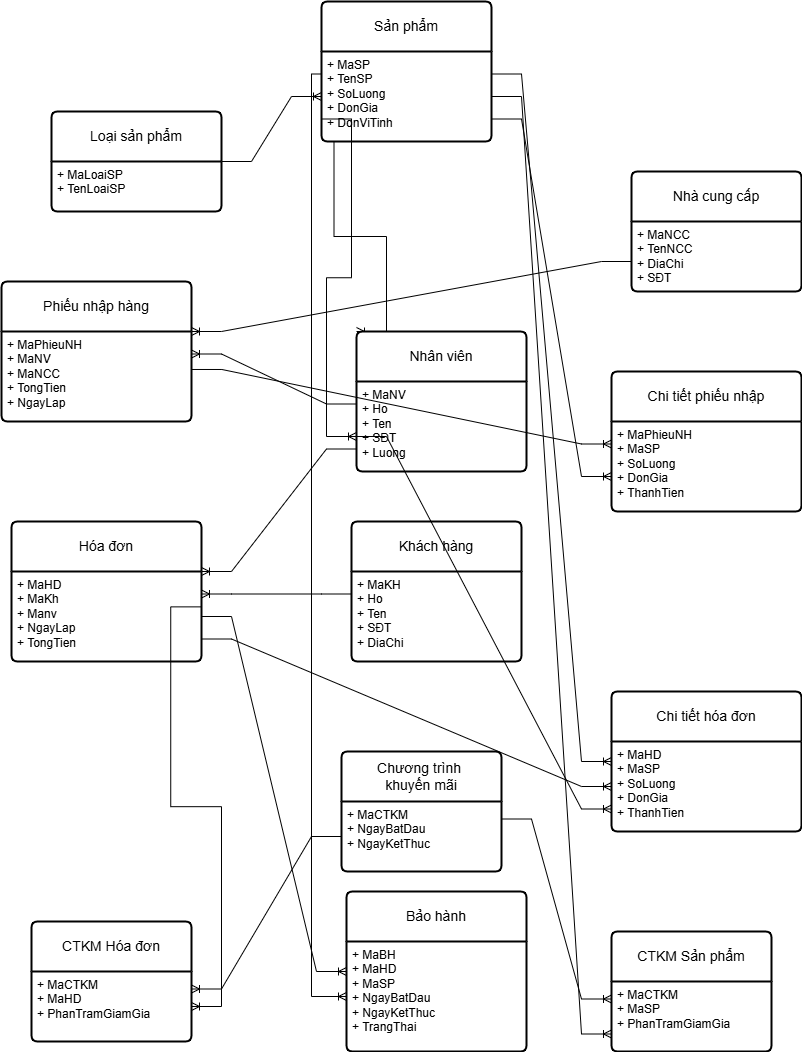

The diagram above was exported from draw.io. Its source (the exported page's mxGraphModel, read from the mxfile embedded in the PNG):
<mxGraphModel dx="1044" dy="527" grid="1" gridSize="10" guides="1" tooltips="1" connect="1" arrows="1" fold="1" page="1" pageScale="1" pageWidth="850" pageHeight="1100" math="0" shadow="0" extFonts="Permanent Marker^https://fonts.googleapis.com/css?family=Permanent+Marker">
  <root>
    <mxCell id="0" />
    <mxCell id="1" parent="0" />
    <mxCell id="lpwfYYe6cqYXQ5jYvYVa-1" value="Sản phẩm" style="swimlane;childLayout=stackLayout;horizontal=1;startSize=50;horizontalStack=0;rounded=1;fontSize=14;fontStyle=0;strokeWidth=2;resizeParent=0;resizeLast=1;shadow=0;dashed=0;align=center;arcSize=4;whiteSpace=wrap;html=1;" parent="1" vertex="1">
      <mxGeometry x="360" y="20" width="170" height="140" as="geometry" />
    </mxCell>
    <mxCell id="lpwfYYe6cqYXQ5jYvYVa-2" value="&lt;div&gt;+ MaSP&lt;/div&gt;+ TenSP&lt;br&gt;+ SoLuong&lt;div&gt;+ DonGia&lt;/div&gt;&lt;div&gt;+ DonViTinh&lt;/div&gt;&lt;div&gt;&lt;span style=&quot;white-space: pre;&quot;&gt;&#09;&lt;/span&gt;&lt;/div&gt;" style="align=left;strokeColor=none;fillColor=none;spacingLeft=4;spacingRight=4;fontSize=12;verticalAlign=top;resizable=0;rotatable=0;part=1;html=1;whiteSpace=wrap;" parent="lpwfYYe6cqYXQ5jYvYVa-1" vertex="1">
      <mxGeometry y="50" width="170" height="90" as="geometry" />
    </mxCell>
    <mxCell id="lpwfYYe6cqYXQ5jYvYVa-5" value="Khách hàng" style="swimlane;childLayout=stackLayout;horizontal=1;startSize=50;horizontalStack=0;rounded=1;fontSize=14;fontStyle=0;strokeWidth=2;resizeParent=0;resizeLast=1;shadow=0;dashed=0;align=center;arcSize=4;whiteSpace=wrap;html=1;" parent="1" vertex="1">
      <mxGeometry x="390" y="540" width="170" height="140" as="geometry" />
    </mxCell>
    <mxCell id="lpwfYYe6cqYXQ5jYvYVa-6" value="+ MaKH&lt;br&gt;+ Ho&lt;br&gt;+ Ten&lt;div&gt;+ SĐT&lt;/div&gt;&lt;div&gt;+ DiaChi&lt;/div&gt;&lt;div&gt;&lt;br&gt;&lt;/div&gt;" style="align=left;strokeColor=none;fillColor=none;spacingLeft=4;spacingRight=4;fontSize=12;verticalAlign=top;resizable=0;rotatable=0;part=1;html=1;whiteSpace=wrap;" parent="lpwfYYe6cqYXQ5jYvYVa-5" vertex="1">
      <mxGeometry y="50" width="170" height="90" as="geometry" />
    </mxCell>
    <mxCell id="lpwfYYe6cqYXQ5jYvYVa-7" value="Nhà cung cấp" style="swimlane;childLayout=stackLayout;horizontal=1;startSize=50;horizontalStack=0;rounded=1;fontSize=14;fontStyle=0;strokeWidth=2;resizeParent=0;resizeLast=1;shadow=0;dashed=0;align=center;arcSize=4;whiteSpace=wrap;html=1;" parent="1" vertex="1">
      <mxGeometry x="670" y="190" width="170" height="120" as="geometry" />
    </mxCell>
    <mxCell id="lpwfYYe6cqYXQ5jYvYVa-8" value="+ MaNCC&lt;br&gt;+ TenNCC&lt;br&gt;+ DiaChi&lt;div&gt;+ SĐT&lt;/div&gt;" style="align=left;strokeColor=none;fillColor=none;spacingLeft=4;spacingRight=4;fontSize=12;verticalAlign=top;resizable=0;rotatable=0;part=1;html=1;whiteSpace=wrap;" parent="lpwfYYe6cqYXQ5jYvYVa-7" vertex="1">
      <mxGeometry y="50" width="170" height="70" as="geometry" />
    </mxCell>
    <mxCell id="lpwfYYe6cqYXQ5jYvYVa-9" value="Loại sản phẩm" style="swimlane;childLayout=stackLayout;horizontal=1;startSize=50;horizontalStack=0;rounded=1;fontSize=14;fontStyle=0;strokeWidth=2;resizeParent=0;resizeLast=1;shadow=0;dashed=0;align=center;arcSize=4;whiteSpace=wrap;html=1;" parent="1" vertex="1">
      <mxGeometry x="90" y="130" width="170" height="100" as="geometry" />
    </mxCell>
    <mxCell id="lpwfYYe6cqYXQ5jYvYVa-10" value="&lt;div&gt;+ MaLoaiSP&lt;/div&gt;+ TenLoaiSP&lt;br&gt;&lt;div&gt;&lt;span style=&quot;white-space: pre;&quot;&gt;&#09;&lt;/span&gt;&lt;/div&gt;" style="align=left;strokeColor=none;fillColor=none;spacingLeft=4;spacingRight=4;fontSize=12;verticalAlign=top;resizable=0;rotatable=0;part=1;html=1;whiteSpace=wrap;" parent="lpwfYYe6cqYXQ5jYvYVa-9" vertex="1">
      <mxGeometry y="50" width="170" height="50" as="geometry" />
    </mxCell>
    <mxCell id="lpwfYYe6cqYXQ5jYvYVa-11" value="Phiếu nhập hàng" style="swimlane;childLayout=stackLayout;horizontal=1;startSize=50;horizontalStack=0;rounded=1;fontSize=14;fontStyle=0;strokeWidth=2;resizeParent=0;resizeLast=1;shadow=0;dashed=0;align=center;arcSize=4;whiteSpace=wrap;html=1;" parent="1" vertex="1">
      <mxGeometry x="40" y="300" width="190" height="140" as="geometry" />
    </mxCell>
    <mxCell id="lpwfYYe6cqYXQ5jYvYVa-12" value="&lt;div&gt;+ MaPhieuNH&lt;/div&gt;+ MaNV&lt;div&gt;+ MaNCC&lt;/div&gt;&lt;div&gt;+ TongTien&lt;/div&gt;&lt;div&gt;+ NgayLap&lt;br&gt;&lt;div&gt;&lt;span style=&quot;white-space: pre;&quot;&gt;&#09;&lt;/span&gt;&lt;/div&gt;&lt;/div&gt;" style="align=left;strokeColor=none;fillColor=none;spacingLeft=4;spacingRight=4;fontSize=12;verticalAlign=top;resizable=0;rotatable=0;part=1;html=1;whiteSpace=wrap;" parent="lpwfYYe6cqYXQ5jYvYVa-11" vertex="1">
      <mxGeometry y="50" width="190" height="90" as="geometry" />
    </mxCell>
    <mxCell id="lpwfYYe6cqYXQ5jYvYVa-14" value="Chi tiết phiếu nhập" style="swimlane;childLayout=stackLayout;horizontal=1;startSize=50;horizontalStack=0;rounded=1;fontSize=14;fontStyle=0;strokeWidth=2;resizeParent=0;resizeLast=1;shadow=0;dashed=0;align=center;arcSize=4;whiteSpace=wrap;html=1;" parent="1" vertex="1">
      <mxGeometry x="650" y="390" width="190" height="140" as="geometry" />
    </mxCell>
    <mxCell id="lpwfYYe6cqYXQ5jYvYVa-15" value="&lt;div&gt;+ MaPhieuNH&lt;/div&gt;+ MaSP&lt;div&gt;+ SoLuong&lt;/div&gt;&lt;div&gt;+ DonGia&lt;/div&gt;&lt;div&gt;+ ThanhTien&lt;br&gt;&lt;div&gt;&lt;span style=&quot;white-space: pre;&quot;&gt;&#09;&lt;/span&gt;&lt;/div&gt;&lt;/div&gt;" style="align=left;strokeColor=none;fillColor=none;spacingLeft=4;spacingRight=4;fontSize=12;verticalAlign=top;resizable=0;rotatable=0;part=1;html=1;whiteSpace=wrap;" parent="lpwfYYe6cqYXQ5jYvYVa-14" vertex="1">
      <mxGeometry y="50" width="190" height="90" as="geometry" />
    </mxCell>
    <mxCell id="lpwfYYe6cqYXQ5jYvYVa-18" value="Hóa đơn" style="swimlane;childLayout=stackLayout;horizontal=1;startSize=50;horizontalStack=0;rounded=1;fontSize=14;fontStyle=0;strokeWidth=2;resizeParent=0;resizeLast=1;shadow=0;dashed=0;align=center;arcSize=4;whiteSpace=wrap;html=1;" parent="1" vertex="1">
      <mxGeometry x="50" y="540" width="190" height="140" as="geometry" />
    </mxCell>
    <mxCell id="lpwfYYe6cqYXQ5jYvYVa-19" value="&lt;div&gt;+ MaHD&lt;/div&gt;+ MaKh&lt;div&gt;+ Manv&lt;/div&gt;&lt;div&gt;+ NgayLap&lt;/div&gt;&lt;div&gt;+ TongTien&lt;br&gt;&lt;div&gt;&lt;span style=&quot;white-space: pre;&quot;&gt;&#09;&lt;/span&gt;&lt;/div&gt;&lt;/div&gt;" style="align=left;strokeColor=none;fillColor=none;spacingLeft=4;spacingRight=4;fontSize=12;verticalAlign=top;resizable=0;rotatable=0;part=1;html=1;whiteSpace=wrap;" parent="lpwfYYe6cqYXQ5jYvYVa-18" vertex="1">
      <mxGeometry y="50" width="190" height="90" as="geometry" />
    </mxCell>
    <mxCell id="lpwfYYe6cqYXQ5jYvYVa-20" value="Chi tiết hóa đơn" style="swimlane;childLayout=stackLayout;horizontal=1;startSize=50;horizontalStack=0;rounded=1;fontSize=14;fontStyle=0;strokeWidth=2;resizeParent=0;resizeLast=1;shadow=0;dashed=0;align=center;arcSize=4;whiteSpace=wrap;html=1;" parent="1" vertex="1">
      <mxGeometry x="650" y="710" width="190" height="140" as="geometry" />
    </mxCell>
    <mxCell id="lpwfYYe6cqYXQ5jYvYVa-21" value="&lt;div&gt;+ MaHD&lt;/div&gt;+ MaSP&lt;div&gt;+ SoLuong&lt;/div&gt;&lt;div&gt;+ DonGia&lt;/div&gt;&lt;div&gt;+ ThanhTien&lt;br&gt;&lt;div&gt;&lt;span style=&quot;white-space: pre;&quot;&gt;&#09;&lt;/span&gt;&lt;/div&gt;&lt;/div&gt;" style="align=left;strokeColor=none;fillColor=none;spacingLeft=4;spacingRight=4;fontSize=12;verticalAlign=top;resizable=0;rotatable=0;part=1;html=1;whiteSpace=wrap;" parent="lpwfYYe6cqYXQ5jYvYVa-20" vertex="1">
      <mxGeometry y="50" width="190" height="90" as="geometry" />
    </mxCell>
    <mxCell id="lpwfYYe6cqYXQ5jYvYVa-22" value="Chương trình&amp;nbsp;&lt;div&gt;khuyến mãi&lt;/div&gt;" style="swimlane;childLayout=stackLayout;horizontal=1;startSize=50;horizontalStack=0;rounded=1;fontSize=14;fontStyle=0;strokeWidth=2;resizeParent=0;resizeLast=1;shadow=0;dashed=0;align=center;arcSize=4;whiteSpace=wrap;html=1;" parent="1" vertex="1">
      <mxGeometry x="380" y="770" width="160" height="120" as="geometry" />
    </mxCell>
    <mxCell id="lpwfYYe6cqYXQ5jYvYVa-23" value="+ MaCTKM&lt;br&gt;+ NgayBatDau&lt;br&gt;+ NgayKetThuc" style="align=left;strokeColor=none;fillColor=none;spacingLeft=4;spacingRight=4;fontSize=12;verticalAlign=top;resizable=0;rotatable=0;part=1;html=1;whiteSpace=wrap;" parent="lpwfYYe6cqYXQ5jYvYVa-22" vertex="1">
      <mxGeometry y="50" width="160" height="70" as="geometry" />
    </mxCell>
    <mxCell id="lpwfYYe6cqYXQ5jYvYVa-24" value="CTKM Hóa đơn" style="swimlane;childLayout=stackLayout;horizontal=1;startSize=50;horizontalStack=0;rounded=1;fontSize=14;fontStyle=0;strokeWidth=2;resizeParent=0;resizeLast=1;shadow=0;dashed=0;align=center;arcSize=4;whiteSpace=wrap;html=1;" parent="1" vertex="1">
      <mxGeometry x="70" y="940" width="160" height="120" as="geometry" />
    </mxCell>
    <mxCell id="lpwfYYe6cqYXQ5jYvYVa-25" value="+ MaCTKM&lt;br&gt;+ MaHD&lt;br&gt;+ PhanTramGiamGia" style="align=left;strokeColor=none;fillColor=none;spacingLeft=4;spacingRight=4;fontSize=12;verticalAlign=top;resizable=0;rotatable=0;part=1;html=1;whiteSpace=wrap;" parent="lpwfYYe6cqYXQ5jYvYVa-24" vertex="1">
      <mxGeometry y="50" width="160" height="70" as="geometry" />
    </mxCell>
    <mxCell id="lpwfYYe6cqYXQ5jYvYVa-26" value="CTKM Sản phẩm" style="swimlane;childLayout=stackLayout;horizontal=1;startSize=50;horizontalStack=0;rounded=1;fontSize=14;fontStyle=0;strokeWidth=2;resizeParent=0;resizeLast=1;shadow=0;dashed=0;align=center;arcSize=4;whiteSpace=wrap;html=1;" parent="1" vertex="1">
      <mxGeometry x="650" y="950" width="160" height="120" as="geometry" />
    </mxCell>
    <mxCell id="lpwfYYe6cqYXQ5jYvYVa-27" value="+ MaCTKM&lt;br&gt;+ MaSP&lt;br&gt;+ PhanTramGiamGia" style="align=left;strokeColor=none;fillColor=none;spacingLeft=4;spacingRight=4;fontSize=12;verticalAlign=top;resizable=0;rotatable=0;part=1;html=1;whiteSpace=wrap;" parent="lpwfYYe6cqYXQ5jYvYVa-26" vertex="1">
      <mxGeometry y="50" width="160" height="70" as="geometry" />
    </mxCell>
    <mxCell id="RHZy_kH7jYzMM6d2DdyV-1" value="" style="edgeStyle=entityRelationEdgeStyle;fontSize=12;html=1;endArrow=ERoneToMany;rounded=0;entryX=0;entryY=0.5;entryDx=0;entryDy=0;" edge="1" parent="1" source="lpwfYYe6cqYXQ5jYvYVa-9" target="lpwfYYe6cqYXQ5jYvYVa-2">
      <mxGeometry width="100" height="100" relative="1" as="geometry">
        <mxPoint x="380" y="230" as="sourcePoint" />
        <mxPoint x="480" y="130" as="targetPoint" />
        <Array as="points">
          <mxPoint x="420" y="190" />
        </Array>
      </mxGeometry>
    </mxCell>
    <mxCell id="RHZy_kH7jYzMM6d2DdyV-5" value="" style="edgeStyle=entityRelationEdgeStyle;fontSize=12;html=1;endArrow=ERoneToMany;rounded=0;exitX=1.002;exitY=0.422;exitDx=0;exitDy=0;exitPerimeter=0;entryX=0;entryY=0.25;entryDx=0;entryDy=0;" edge="1" parent="1" source="lpwfYYe6cqYXQ5jYvYVa-12" target="lpwfYYe6cqYXQ5jYvYVa-15">
      <mxGeometry width="100" height="100" relative="1" as="geometry">
        <mxPoint x="380" y="530" as="sourcePoint" />
        <mxPoint x="450" y="430" as="targetPoint" />
      </mxGeometry>
    </mxCell>
    <mxCell id="RHZy_kH7jYzMM6d2DdyV-9" value="" style="edgeStyle=entityRelationEdgeStyle;fontSize=12;html=1;endArrow=ERoneToMany;rounded=0;exitX=0;exitY=0.25;exitDx=0;exitDy=0;entryX=1;entryY=0.25;entryDx=0;entryDy=0;" edge="1" parent="1" source="lpwfYYe6cqYXQ5jYvYVa-4" target="lpwfYYe6cqYXQ5jYvYVa-12">
      <mxGeometry width="100" height="100" relative="1" as="geometry">
        <mxPoint x="380" y="530" as="sourcePoint" />
        <mxPoint x="480" y="430" as="targetPoint" />
      </mxGeometry>
    </mxCell>
    <mxCell id="RHZy_kH7jYzMM6d2DdyV-12" value="" style="edgeStyle=entityRelationEdgeStyle;fontSize=12;html=1;endArrow=ERoneToMany;rounded=0;exitX=0;exitY=0.75;exitDx=0;exitDy=0;entryX=1;entryY=0;entryDx=0;entryDy=0;" edge="1" parent="1" source="lpwfYYe6cqYXQ5jYvYVa-4" target="lpwfYYe6cqYXQ5jYvYVa-19">
      <mxGeometry width="100" height="100" relative="1" as="geometry">
        <mxPoint x="370" y="550" as="sourcePoint" />
        <mxPoint x="470" y="450" as="targetPoint" />
        <Array as="points">
          <mxPoint x="340" y="540" />
        </Array>
      </mxGeometry>
    </mxCell>
    <mxCell id="RHZy_kH7jYzMM6d2DdyV-16" value="" style="edgeStyle=entityRelationEdgeStyle;fontSize=12;html=1;endArrow=ERoneToMany;rounded=0;exitX=0;exitY=0.25;exitDx=0;exitDy=0;entryX=1;entryY=0.25;entryDx=0;entryDy=0;" edge="1" parent="1" source="lpwfYYe6cqYXQ5jYvYVa-6" target="lpwfYYe6cqYXQ5jYvYVa-19">
      <mxGeometry width="100" height="100" relative="1" as="geometry">
        <mxPoint x="280" y="580" as="sourcePoint" />
        <mxPoint x="380" y="480" as="targetPoint" />
      </mxGeometry>
    </mxCell>
    <mxCell id="RHZy_kH7jYzMM6d2DdyV-17" value="" style="edgeStyle=entityRelationEdgeStyle;fontSize=12;html=1;endArrow=ERoneToMany;rounded=0;exitX=1;exitY=0.75;exitDx=0;exitDy=0;entryX=0;entryY=0.5;entryDx=0;entryDy=0;" edge="1" parent="1" source="lpwfYYe6cqYXQ5jYvYVa-19" target="lpwfYYe6cqYXQ5jYvYVa-21">
      <mxGeometry width="100" height="100" relative="1" as="geometry">
        <mxPoint x="380" y="630" as="sourcePoint" />
        <mxPoint x="480" y="530" as="targetPoint" />
      </mxGeometry>
    </mxCell>
    <mxCell id="RHZy_kH7jYzMM6d2DdyV-18" value="" style="edgeStyle=entityRelationEdgeStyle;fontSize=12;html=1;endArrow=ERoneToMany;rounded=0;exitX=0;exitY=0.75;exitDx=0;exitDy=0;entryX=0;entryY=0.75;entryDx=0;entryDy=0;" edge="1" parent="1" source="lpwfYYe6cqYXQ5jYvYVa-3" target="lpwfYYe6cqYXQ5jYvYVa-21">
      <mxGeometry width="100" height="100" relative="1" as="geometry">
        <mxPoint x="380" y="530" as="sourcePoint" />
        <mxPoint x="480" y="430" as="targetPoint" />
      </mxGeometry>
    </mxCell>
    <mxCell id="RHZy_kH7jYzMM6d2DdyV-20" value="" style="edgeStyle=entityRelationEdgeStyle;fontSize=12;html=1;endArrow=ERoneToMany;rounded=0;exitX=0;exitY=0.5;exitDx=0;exitDy=0;entryX=1;entryY=0.25;entryDx=0;entryDy=0;" edge="1" parent="1" source="lpwfYYe6cqYXQ5jYvYVa-23" target="lpwfYYe6cqYXQ5jYvYVa-25">
      <mxGeometry width="100" height="100" relative="1" as="geometry">
        <mxPoint x="380" y="930" as="sourcePoint" />
        <mxPoint x="480" y="830" as="targetPoint" />
      </mxGeometry>
    </mxCell>
    <mxCell id="RHZy_kH7jYzMM6d2DdyV-21" value="" style="edgeStyle=entityRelationEdgeStyle;fontSize=12;html=1;endArrow=ERoneToMany;rounded=0;exitX=1;exitY=0.25;exitDx=0;exitDy=0;entryX=0;entryY=0.25;entryDx=0;entryDy=0;" edge="1" parent="1" source="lpwfYYe6cqYXQ5jYvYVa-23" target="lpwfYYe6cqYXQ5jYvYVa-27">
      <mxGeometry width="100" height="100" relative="1" as="geometry">
        <mxPoint x="380" y="930" as="sourcePoint" />
        <mxPoint x="480" y="830" as="targetPoint" />
      </mxGeometry>
    </mxCell>
    <mxCell id="RHZy_kH7jYzMM6d2DdyV-24" value="" style="fontSize=12;html=1;endArrow=ERoneToMany;rounded=0;exitX=0.996;exitY=0.393;exitDx=0;exitDy=0;exitPerimeter=0;entryX=1;entryY=0.5;entryDx=0;entryDy=0;edgeStyle=entityRelationEdgeStyle;" edge="1" parent="1" source="lpwfYYe6cqYXQ5jYvYVa-19" target="lpwfYYe6cqYXQ5jYvYVa-25">
      <mxGeometry width="100" height="100" relative="1" as="geometry">
        <mxPoint x="251.1400000000001" y="607.98" as="sourcePoint" />
        <mxPoint x="210" y="910" as="targetPoint" />
      </mxGeometry>
    </mxCell>
    <mxCell id="RHZy_kH7jYzMM6d2DdyV-26" value="" style="edgeStyle=entityRelationEdgeStyle;fontSize=12;html=1;endArrow=ERoneToMany;rounded=0;entryX=0;entryY=0;entryDx=0;entryDy=0;exitX=0.25;exitY=1;exitDx=0;exitDy=0;" edge="1" parent="1" source="lpwfYYe6cqYXQ5jYvYVa-2" target="lpwfYYe6cqYXQ5jYvYVa-3">
      <mxGeometry width="100" height="100" relative="1" as="geometry">
        <mxPoint x="372" y="160" as="sourcePoint" />
        <mxPoint x="680" y="440" as="targetPoint" />
      </mxGeometry>
    </mxCell>
    <mxCell id="RHZy_kH7jYzMM6d2DdyV-27" value="" style="edgeStyle=entityRelationEdgeStyle;fontSize=12;html=1;endArrow=ERoneToMany;rounded=0;entryX=0;entryY=0.75;entryDx=0;entryDy=0;exitX=1;exitY=0.5;exitDx=0;exitDy=0;" edge="1" parent="1" source="lpwfYYe6cqYXQ5jYvYVa-2" target="lpwfYYe6cqYXQ5jYvYVa-27">
      <mxGeometry width="100" height="100" relative="1" as="geometry">
        <mxPoint x="380" y="930" as="sourcePoint" />
        <mxPoint x="480" y="830" as="targetPoint" />
      </mxGeometry>
    </mxCell>
    <mxCell id="RHZy_kH7jYzMM6d2DdyV-28" value="" style="edgeStyle=entityRelationEdgeStyle;fontSize=12;html=1;endArrow=ERoneToMany;rounded=0;exitX=0;exitY=0.75;exitDx=0;exitDy=0;entryX=0;entryY=0.75;entryDx=0;entryDy=0;" edge="1" parent="1" source="lpwfYYe6cqYXQ5jYvYVa-2" target="lpwfYYe6cqYXQ5jYvYVa-3">
      <mxGeometry width="100" height="100" relative="1" as="geometry">
        <mxPoint x="370" y="158" as="sourcePoint" />
        <mxPoint x="730" y="773" as="targetPoint" />
      </mxGeometry>
    </mxCell>
    <mxCell id="lpwfYYe6cqYXQ5jYvYVa-3" value="Nhân viên" style="swimlane;childLayout=stackLayout;horizontal=1;startSize=50;horizontalStack=0;rounded=1;fontSize=14;fontStyle=0;strokeWidth=2;resizeParent=0;resizeLast=1;shadow=0;dashed=0;align=center;arcSize=4;whiteSpace=wrap;html=1;" parent="1" vertex="1">
      <mxGeometry x="395" y="350" width="170" height="140" as="geometry" />
    </mxCell>
    <mxCell id="lpwfYYe6cqYXQ5jYvYVa-4" value="+ MaNV&lt;br&gt;+ Ho&lt;br&gt;+ Ten&lt;div&gt;+ SĐT&lt;/div&gt;&lt;div&gt;+ Luong&lt;/div&gt;&lt;div&gt;&lt;br&gt;&lt;/div&gt;" style="align=left;strokeColor=none;fillColor=none;spacingLeft=4;spacingRight=4;fontSize=12;verticalAlign=top;resizable=0;rotatable=0;part=1;html=1;whiteSpace=wrap;" parent="lpwfYYe6cqYXQ5jYvYVa-3" vertex="1">
      <mxGeometry y="50" width="170" height="90" as="geometry" />
    </mxCell>
    <mxCell id="RHZy_kH7jYzMM6d2DdyV-34" value="Bảo hành" style="swimlane;childLayout=stackLayout;horizontal=1;startSize=50;horizontalStack=0;rounded=1;fontSize=14;fontStyle=0;strokeWidth=2;resizeParent=0;resizeLast=1;shadow=0;dashed=0;align=center;arcSize=4;whiteSpace=wrap;html=1;" vertex="1" parent="1">
      <mxGeometry x="385" y="910" width="180" height="160" as="geometry">
        <mxRectangle x="240" y="930" width="100" height="50" as="alternateBounds" />
      </mxGeometry>
    </mxCell>
    <mxCell id="RHZy_kH7jYzMM6d2DdyV-35" value="+ MaBH&lt;br&gt;+ MaHD&lt;br&gt;+ MaSP&lt;div&gt;+ NgayBatDau&lt;/div&gt;&lt;div&gt;+ NgayKetThuc&lt;/div&gt;&lt;div&gt;+ TrangThai&lt;/div&gt;&lt;div&gt;&lt;br&gt;&lt;/div&gt;" style="align=left;strokeColor=none;fillColor=none;spacingLeft=4;spacingRight=4;fontSize=12;verticalAlign=top;resizable=0;rotatable=0;part=1;html=1;whiteSpace=wrap;" vertex="1" parent="RHZy_kH7jYzMM6d2DdyV-34">
      <mxGeometry y="50" width="180" height="110" as="geometry" />
    </mxCell>
    <mxCell id="RHZy_kH7jYzMM6d2DdyV-36" value="" style="edgeStyle=entityRelationEdgeStyle;fontSize=12;html=1;endArrow=ERoneToMany;rounded=0;exitX=1;exitY=0.5;exitDx=0;exitDy=0;entryX=0;entryY=0.5;entryDx=0;entryDy=0;" edge="1" parent="1" source="lpwfYYe6cqYXQ5jYvYVa-19" target="RHZy_kH7jYzMM6d2DdyV-34">
      <mxGeometry width="100" height="100" relative="1" as="geometry">
        <mxPoint x="380" y="830" as="sourcePoint" />
        <mxPoint x="480" y="730" as="targetPoint" />
      </mxGeometry>
    </mxCell>
    <mxCell id="RHZy_kH7jYzMM6d2DdyV-37" value="" style="fontSize=12;html=1;endArrow=ERoneToMany;rounded=0;exitX=0;exitY=0.25;exitDx=0;exitDy=0;entryX=0;entryY=0.5;entryDx=0;entryDy=0;edgeStyle=orthogonalEdgeStyle;" edge="1" parent="1" source="lpwfYYe6cqYXQ5jYvYVa-2" target="RHZy_kH7jYzMM6d2DdyV-35">
      <mxGeometry width="100" height="100" relative="1" as="geometry">
        <mxPoint x="340" y="270" as="sourcePoint" />
        <mxPoint x="440" y="170" as="targetPoint" />
      </mxGeometry>
    </mxCell>
    <mxCell id="RHZy_kH7jYzMM6d2DdyV-43" value="" style="edgeStyle=entityRelationEdgeStyle;fontSize=12;html=1;endArrow=ERoneToMany;rounded=0;exitX=0;exitY=0.75;exitDx=0;exitDy=0;entryX=1;entryY=0;entryDx=0;entryDy=0;" edge="1" parent="1" source="lpwfYYe6cqYXQ5jYvYVa-7" target="lpwfYYe6cqYXQ5jYvYVa-12">
      <mxGeometry width="100" height="100" relative="1" as="geometry">
        <mxPoint x="600" y="260" as="sourcePoint" />
        <mxPoint x="700" y="160" as="targetPoint" />
      </mxGeometry>
    </mxCell>
    <mxCell id="RHZy_kH7jYzMM6d2DdyV-46" value="" style="edgeStyle=entityRelationEdgeStyle;fontSize=12;html=1;endArrow=ERoneToMany;rounded=0;exitX=1;exitY=0.75;exitDx=0;exitDy=0;entryX=0;entryY=0.75;entryDx=0;entryDy=0;" edge="1" parent="1" source="lpwfYYe6cqYXQ5jYvYVa-2" target="lpwfYYe6cqYXQ5jYvYVa-14">
      <mxGeometry width="100" height="100" relative="1" as="geometry">
        <mxPoint x="620" y="170" as="sourcePoint" />
        <mxPoint x="720" y="70" as="targetPoint" />
      </mxGeometry>
    </mxCell>
    <mxCell id="RHZy_kH7jYzMM6d2DdyV-48" value="" style="edgeStyle=entityRelationEdgeStyle;fontSize=12;html=1;endArrow=ERoneToMany;rounded=0;exitX=1;exitY=0.25;exitDx=0;exitDy=0;entryX=0;entryY=0.5;entryDx=0;entryDy=0;" edge="1" parent="1" source="lpwfYYe6cqYXQ5jYvYVa-2" target="lpwfYYe6cqYXQ5jYvYVa-20">
      <mxGeometry width="100" height="100" relative="1" as="geometry">
        <mxPoint x="680" y="670" as="sourcePoint" />
        <mxPoint x="780" y="570" as="targetPoint" />
      </mxGeometry>
    </mxCell>
  </root>
</mxGraphModel>